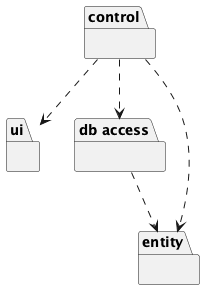

The diagram above was rendered by PlantUML. Its source (embedded in the PNG):
@startuml

package "ui" {
}

package "control" {
}

package "db access" {
}

package "entity" {
}

control ..> ui
control ..> "db access"
control ..> entity
"db access" ..> entity

@enduml